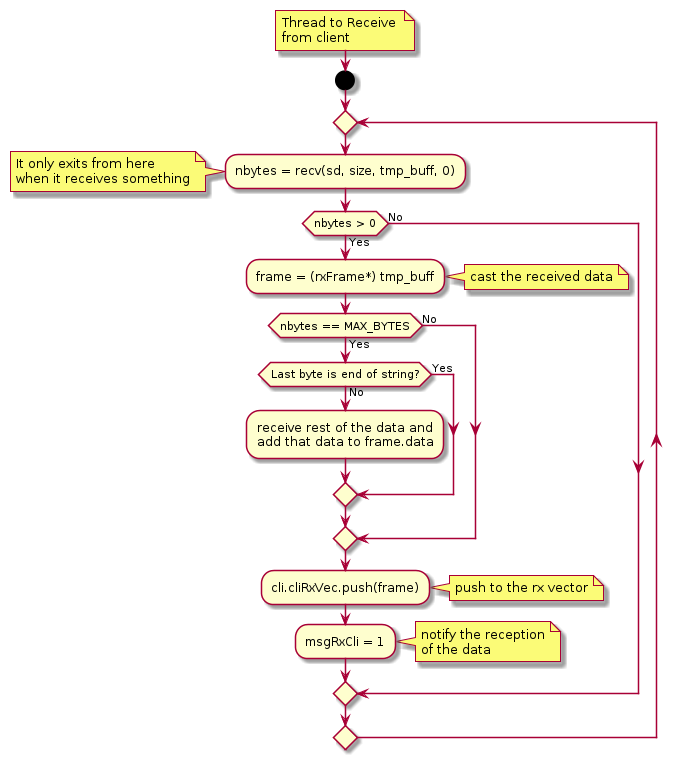

The diagram above was rendered by PlantUML. Its source (embedded in the PNG):
@startuml
'-----------------------
  note right
    Thread to Receive 
    from client
  end note
'-----------------------
start
    repeat
        :nbytes = recv(sd, size, tmp_buff, 0);
        note left
            It only exits from here
            when it receives something
        end note

        if (nbytes > 0) then (Yes)
            :frame = (rxFrame*) tmp_buff;
            note right
                cast the received data
            end note
            if (nbytes == MAX_BYTES) then (Yes)
                if(Last byte is end of string?) then (No)
                    :receive rest of the data and
                    add that data to frame.data;
                else (Yes)
                endif
            else (No)
            endif
            :cli.cliRxVec.push(frame);
            note right
                push to the rx vector
            end note

            :msgRxCli = 1; 
            note right
                notify the reception
                of the data
            end note
        else (No)
        endif
        'backward
    repeat while()
  
'-----------------------
@enduml